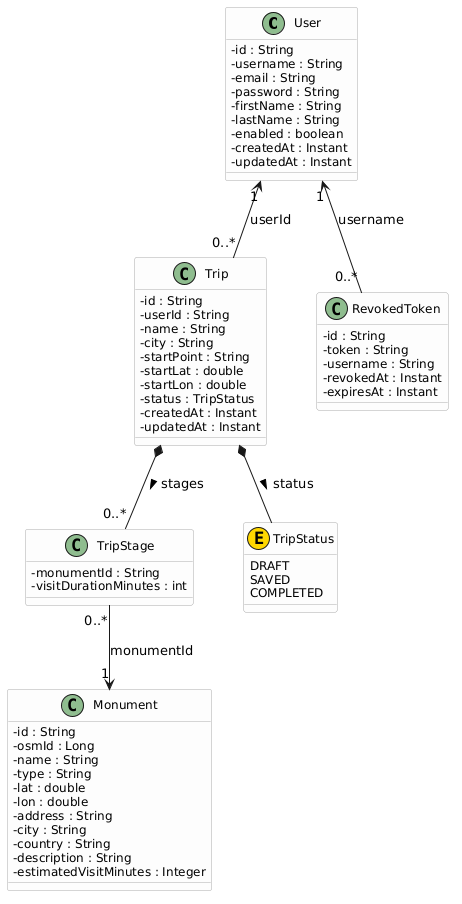

The diagram above was rendered by PlantUML. Its source (embedded in the PNG):
@startuml
' ═══════════════════════════════
' CONFIGURAZIONE STILE E LAYOUT
' ═══════════════════════════════
skinparam backgroundColor transparent
skinparam defaultFontName Arial
skinparam classAttributeIconSize 0
skinparam ClassBorderColor #AAAAAA
skinparam ClassBackgroundColor #FDFDFD
skinparam ClassFontSize 13
skinparam ClassAttributeFontSize 12
skinparam shadowing false
skinparam nodesep 50
skinparam ranksep 60

' Icona "C" verde per classi, "E" gialla per enum
skinparam stereotypeCBackgroundColor #8FBC8F
skinparam stereotypeCFontColor white
skinparam stereotypeEBackgroundColor #FFD700
skinparam stereotypeEFontColor black
hide stereotype

' ═══════════════════════════════
' ENTITÀ MONGODB (Collections)
' ═══════════════════════════════

class User <<(C,#8FBC8F)>> {
  - id : String
  - username : String
  - email : String
  - password : String
  - firstName : String
  - lastName : String
  - enabled : boolean
  - createdAt : Instant
  - updatedAt : Instant
}

class Trip <<(C,#8FBC8F)>> {
  - id : String
  - userId : String
  - name : String
  - city : String
  - startPoint : String
  - startLat : double
  - startLon : double
  - status : TripStatus
  - createdAt : Instant
  - updatedAt : Instant
}

class Monument <<(C,#8FBC8F)>> {
  - id : String
  - osmId : Long
  - name : String
  - type : String
  - lat : double
  - lon : double
  - address : String
  - city : String
  - country : String
  - description : String
  - estimatedVisitMinutes : Integer
}

class RevokedToken <<(C,#8FBC8F)>> {
  - id : String
  - token : String
  - username : String
  - revokedAt : Instant
  - expiresAt : Instant
}

' ═══════════════════════════════
' CLASSI ANNIDATE ED ENUM (Embedded)
' ═══════════════════════════════

class TripStage <<(C,#8FBC8F)>> {
  - monumentId : String
  - visitDurationMinutes : int
}

enum TripStatus <<(E,#FFD700)>> {
  DRAFT
  SAVED
  COMPLETED
}

' ═══════════════════════════════
' RELAZIONI E ASSOCIAZIONI
' ═══════════════════════════════

' Composizione: TripStage è una lista embedded dentro Trip
Trip *-- "0..*" TripStage : stages >

' Uso dell'Enum
Trip *-down- TripStatus : status >

' Associazioni logiche (Referenze tramite ID su MongoDB)
Trip "0..*" -up-> "1" User : userId
TripStage "0..*" -down-> "1" Monument : monumentId
RevokedToken "0..*" -up-> "1" User : username
@enduml